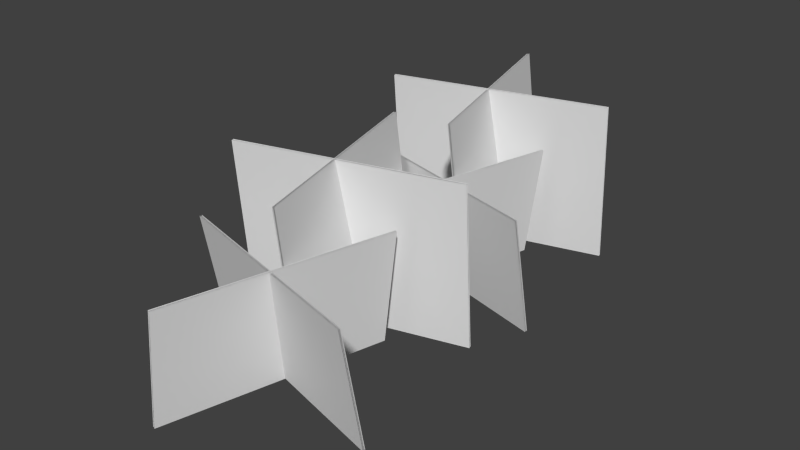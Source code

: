 # Source: stklib_animGrass_a.blend  (saved by Blender 2.71.0; exported with 4.5.12 LTS)
import bpy
from mathutils import Matrix  # noqa: F401  (used for matrix-valued properties, if any)

bpy.ops.wm.read_factory_settings(use_empty=True)
scene = bpy.context.scene
scene.name = 'Scene'

# ---- collections
col_collection_1 = bpy.data.collections.new('Collection 1'); scene.collection.children.link(col_collection_1)

# ---- world
world_world = bpy.data.worlds.new('World'); scene.world = world_world
world_world.color = (0.05088, 0.05088, 0.05088)
world_world.use_sun_shadow = False
world_world.sun_shadow_jitter_overblur = 0.0
world_world.cycles.sampling_method = 'MANUAL'
world_world.cycles.sample_map_resolution = 256

# ---- meshes
me_plane = bpy.data.meshes.new('Plane')
me_plane.from_pydata([(-0.09109, -0.5109, 1.067), (-0.2588, -0.4659, -2.041e-09), (0.4266, 1.421, 1.067), (0.2588, 1.466, 2.041e-09), (-0.4266, 0.421, 1.513), (-0.2588, 0.4659, -2.041e-09), (0.09109, -1.511, 1.513), (0.2588, -1.466, 2.041e-09), (0.2588, 0.5341, 2.041e-09), (0.09109, 0.4891, 1.513), (-0.2588, 2.466, -2.041e-09), (-0.4266, 2.421, 1.513), (-0.09109, -2.511, 1.067), (-0.2588, -2.466, -2.041e-09), (0.4266, -0.579, 1.067), (0.2588, -0.5341, 2.041e-09), (-0.9045, -1.348, 1.067), (-0.8596, -1.18, 0.0), (1.027, -1.865, 1.067), (1.072, -1.697, 0.0), (-0.9045, 0.6525, 1.067), (-0.8596, 0.8202, 0.0), (1.027, 0.1348, 1.067), (1.072, 0.3026, 0.0), (0.8596, 1.82, 0.0), (0.9045, 1.652, 1.513), (-1.072, 1.303, 0.0), (-1.027, 1.135, 1.513), (-1.027, -0.8652, 1.513), (-1.072, -0.6974, 0.0), (0.9045, -0.3475, 1.513), (0.8596, -0.1798, 0.0), (-0.09109, -0.5109, 1.067), (-0.2588, -0.4659, -2.041e-09), (0.4266, 1.421, 1.067), (0.2588, 1.466, 2.041e-09), (-0.4266, 0.421, 1.513), (-0.2588, 0.4659, -2.041e-09), (0.09109, -1.511, 1.513), (0.2588, -1.466, 2.041e-09), (0.2588, 0.5341, 2.041e-09), (0.09109, 0.4891, 1.513), (-0.2588, 2.466, -2.041e-09), (-0.4266, 2.421, 1.513), (-0.09109, -2.511, 1.067), (-0.2588, -2.466, -2.041e-09), (0.4266, -0.579, 1.067), (0.2588, -0.5341, 2.041e-09), (-0.9045, -1.348, 1.067), (-0.8596, -1.18, 0.0), (1.027, -1.865, 1.067), (1.072, -1.697, 0.0), (-0.9045, 0.6525, 1.067), (-0.8596, 0.8202, 0.0), (1.027, 0.1348, 1.067), (1.072, 0.3026, 0.0), (0.8596, 1.82, 0.0), (0.9045, 1.652, 1.513), (-1.072, 1.303, 0.0), (-1.027, 1.135, 1.513), (-1.027, -0.8652, 1.513), (-1.072, -0.6974, 0.0), (0.9045, -0.3475, 1.513), (0.8596, -0.1798, 0.0)], [], [(0, 1, 3, 2), (4, 6, 7, 5), (11, 9, 8, 10), (12, 13, 15, 14), (16, 17, 19, 18), (20, 21, 23, 22), (27, 25, 24, 26), (28, 30, 31, 29), (32, 34, 35, 33), (36, 37, 39, 38), (43, 42, 40, 41), (44, 46, 47, 45), (48, 50, 51, 49), (52, 54, 55, 53), (59, 58, 56, 57), (60, 61, 63, 62)])
_uv = me_plane.uv_layers.new(name='UVMap')
_uv.uv.foreach_set('vector', [0.0, 0.5, 0.0, 0.0, 1.0, 0.0, 1.0, 0.5, 0.0, 0.5, 1.0, 0.5, 1.0, 0.0, 0.0, 0.0, 0.0, 0.5, 1.0, 0.5, 1.0, 0.0, 0.0, 0.0, 0.0, 0.5, 0.0, 0.0, 1.0, 0.0, 1.0, 0.5, 0.0, 0.5, 0.0, 0.0, 1.0, 0.0, 1.0, 0.5, 0.0, 0.5, 0.0, 0.0, 1.0, 0.0, 1.0, 0.5, 0.0, 0.5, 1.0, 0.5, 1.0, 0.0, 0.0, 0.0, 0.0, 0.5, 1.0, 0.5, 1.0, 0.0, 0.0, 0.0, 0.0, 0.5, 1.0, 0.5, 1.0, 0.0, 0.0, 0.0, 0.0, 0.5, 0.0, 0.0, 1.0, 0.0, 1.0, 0.5, 0.0, 0.5, 0.0, 0.0, 1.0, 0.0, 1.0, 0.5, 0.0, 0.5, 1.0, 0.5, 1.0, 0.0, 0.0, 0.0, 0.0, 0.5, 1.0, 0.5, 1.0, 0.0, 0.0, 0.0, 0.0, 0.5, 1.0, 0.5, 1.0, 0.0, 0.0, 0.0, 0.0, 0.5, 0.0, 0.0, 1.0, 0.0, 1.0, 0.5, 0.0, 0.5, 0.0, 0.0, 1.0, 0.0, 1.0, 0.5])
_ca = me_plane.color_attributes.new('Col', 'BYTE_COLOR', 'CORNER')
_ca.data.foreach_set('color', [0.1746, 0.1746, 0.1746, 1.0, 0.0, 0.0, 0.0, 1.0, 0.0, 0.0, 0.0, 1.0, 0.1746, 0.1746, 0.1746, 1.0, 0.1746, 0.1746, 0.1746, 1.0, 0.1746, 0.1746, 0.1746, 1.0, 0.0, 0.0, 0.0, 1.0, 0.0, 0.0, 0.0, 1.0, 0.1746, 0.1746, 0.1746, 1.0, 0.1746, 0.1746, 0.1746, 1.0, 0.0, 0.0, 0.0, 1.0, 0.0, 0.0, 0.0, 1.0, 0.1746, 0.1746, 0.1746, 1.0, 0.0, 0.0, 0.0, 1.0, 0.0, 0.0, 0.0, 1.0, 0.1746, 0.1746, 0.1746, 1.0, 0.1746, 0.1746, 0.1746, 1.0, 0.0, 0.0, 0.0, 1.0, 0.0, 0.0, 0.0, 1.0, 0.1746, 0.1746, 0.1746, 1.0, 0.1746, 0.1746, 0.1746, 1.0, 0.0, 0.0, 0.0, 1.0, 0.0, 0.0, 0.0, 1.0, 0.1746, 0.1746, 0.1746, 1.0, 0.1746, 0.1746, 0.1746, 1.0, 0.1746, 0.1746, 0.1746, 1.0, 0.0, 0.0, 0.0, 1.0, 0.0, 0.0, 0.0, 1.0, 0.1746, 0.1746, 0.1746, 1.0, 0.1746, 0.1746, 0.1746, 1.0, 0.0, 0.0, 0.0, 1.0, 0.0, 0.0, 0.0, 1.0, 0.1746, 0.1746, 0.1746, 1.0, 0.1746, 0.1746, 0.1746, 1.0, 0.0, 0.0, 0.0, 1.0, 0.0, 0.0, 0.0, 1.0, 0.1746, 0.1746, 0.1746, 1.0, 0.0, 0.0, 0.0, 1.0, 0.0, 0.0, 0.0, 1.0, 0.1746, 0.1746, 0.1746, 1.0, 0.1746, 0.1746, 0.1746, 1.0, 0.0, 0.0, 0.0, 1.0, 0.0, 0.0, 0.0, 1.0, 0.1746, 0.1746, 0.1746, 1.0, 0.1746, 0.1746, 0.1746, 1.0, 0.1746, 0.1746, 0.1746, 1.0, 0.0, 0.0, 0.0, 1.0, 0.0, 0.0, 0.0, 1.0, 0.1746, 0.1746, 0.1746, 1.0, 0.1746, 0.1746, 0.1746, 1.0, 0.0, 0.0, 0.0, 1.0, 0.0, 0.0, 0.0, 1.0, 0.1746, 0.1746, 0.1746, 1.0, 0.1746, 0.1746, 0.1746, 1.0, 0.0, 0.0, 0.0, 1.0, 0.0, 0.0, 0.0, 1.0, 0.1746, 0.1746, 0.1746, 1.0, 0.0, 0.0, 0.0, 1.0, 0.0, 0.0, 0.0, 1.0, 0.1746, 0.1746, 0.1746, 1.0, 0.1746, 0.1746, 0.1746, 1.0, 0.0, 0.0, 0.0, 1.0, 0.0, 0.0, 0.0, 1.0, 0.1746, 0.1746, 0.1746, 1.0])
me_plane.use_remesh_preserve_volume = False
me_plane.use_remesh_preserve_attributes = False
me_plane.use_mirror_vertex_groups = False
me_plane.update()

# ---- objects
ob_stklib_animgrass_a_main = bpy.data.objects.new('stklib_animGrass_a_main', me_plane)

# ---- transforms, parenting, visibility, modifiers, constraints
ob_stklib_animgrass_a_main.location = (0.0, 0.0, 0.0)
ob_stklib_animgrass_a_main.lineart.crease_threshold = 0.0
_m = ob_stklib_animgrass_a_main.modifiers.new('Solidify', 'SOLIDIFY')
_m.use_rim = False
_m.nonmanifold_thickness_mode = 'FIXED'
_m.nonmanifold_merge_threshold = 0.0003

# ---- collection membership
col_collection_1.objects.link(ob_stklib_animgrass_a_main)

# ---- scene / render settings (as saved in the file)
scene.frame_start = 1; scene.frame_end = 250; scene.frame_set(1)
scene.render.engine = 'BLENDER_EEVEE_NEXT'
scene.render.resolution_percentage = 50
scene.render.dither_intensity = 0.0
scene.cycles.use_denoising = False
scene.cycles.samples = 10
scene.cycles.sampling_pattern = 'TABULATED_SOBOL'
scene.cycles.light_sampling_threshold = 0.0
scene.cycles.use_adaptive_sampling = False
scene.cycles.use_light_tree = False
scene.cycles.blur_glossy = 0.0
scene.cycles.volume_bounces = 1
scene.cycles.pixel_filter_type = 'GAUSSIAN'
scene.cycles.sample_clamp_indirect = 0.0
scene.view_settings.view_transform = 'Standard'
bpy.context.view_layer.update()

# ---- added for rendering (the .blend has no active camera and no usable light): camera, sun
cam_auto = bpy.data.cameras.new('AutoCamera')
cam_auto.lens = 50.0
cam_auto.sensor_width = 36.0
cam_auto.clip_end = 1000.0
ob_auto_camera = bpy.data.objects.new('AutoCamera', cam_auto)
scene.collection.objects.link(ob_auto_camera)
ob_auto_camera.location = (5.2057, -6.26931, 4.92104)
ob_auto_camera.rotation_euler = (1.09748, -7.21219e-08, 0.694738)
scene.camera = ob_auto_camera
light_auto_sun = bpy.data.lights.new('AutoSun', 'SUN')
light_auto_sun.energy = 3.0
light_auto_sun.angle = 0.0523599
ob_auto_sun = bpy.data.objects.new('AutoSun', light_auto_sun)
scene.collection.objects.link(ob_auto_sun)
ob_auto_sun.rotation_euler = (0.872665, 0.174533, 0.523599)
bpy.context.view_layer.update()
